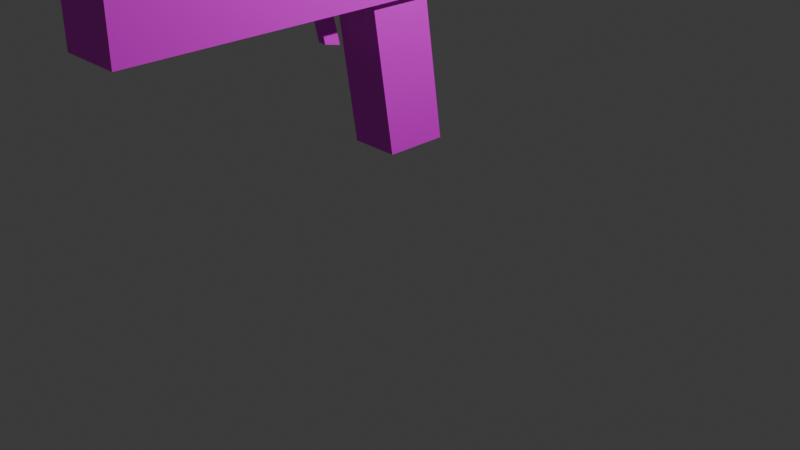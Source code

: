 # Source: gun.blend  (saved by Blender 4.3.34; exported with 4.5.12 LTS)
import bpy
from mathutils import Matrix  # noqa: F401  (used for matrix-valued properties, if any)

bpy.ops.wm.read_factory_settings(use_empty=True)
scene = bpy.context.scene
scene.name = 'Scene'

# ---- collections
col_collection = bpy.data.collections.new('Collection'); scene.collection.children.link(col_collection)

# ---- images (referenced by path relative to the original .blend; pixels are not part of the script)
import os
ASSET_DIR = os.environ.get("B2B_ASSET_DIR", "")  # directory of the original .blend (textures are referenced by path, not embedded)
HERE = os.path.dirname(os.path.abspath(__file__))  # packed textures are extracted next to this script under _unpacked/

def load_image(name, relpath, width, height, colorspace="sRGB"):
    """Load a texture the original file referenced (path relative to the .blend, or extracted next to this script)."""
    p = next((c for c in (os.path.join(HERE, relpath), os.path.join(ASSET_DIR, relpath)) if relpath and os.path.exists(c)), "")
    if p:
        img = bpy.data.images.load(p, check_existing=True)
        img.name = name
    else:  # same state as the original file: an image datablock whose file is absent (Cycles renders it pink)
        img = bpy.data.images.new(name, width, height)
        img.source = "FILE"
        img.filepath = "//" + (relpath or name)
    img.colorspace_settings.name = colorspace
    return img
img_gunbody_png = load_image('gunBody.png', 'gunBody.png', 1024, 1024, 'sRGB')

# ---- materials (node trees are filled in below, after node groups)
mat_material = bpy.data.materials.new('Material')
mat_material.alpha_threshold = 0.0
mat_material.roughness = 0.5
mat_material.line_color = (0.0, 0.0, 0.0, 1.0)

# ---- material node trees
mat_material.use_nodes = True; mat_material.node_tree.nodes.clear()
_N = mat_material.node_tree.nodes; _L = mat_material.node_tree.links
n0 = _N.new('ShaderNodeOutputMaterial'); n0.name = 'Material Output'; n0.location = (300, 300)
n1 = _N.new('ShaderNodeBsdfPrincipled'); n1.name = 'Principled BSDF'; n1.location = (10, 300)
n1.inputs[3].default_value = 1.45
n2 = _N.new('ShaderNodeTexImage'); n2.name = '画像テクスチャ'; n2.location = (-280, 280)
n2.image = img_gunbody_png
_L.new(n1.outputs[0], n0.inputs[0])
_L.new(n2.outputs[0], n1.inputs[0])
n0.is_active_output = True

# ---- world
world_world = bpy.data.worlds.new('World'); scene.world = world_world
world_world.use_nodes = True; world_world.node_tree.nodes.clear()
_N = world_world.node_tree.nodes; _L = world_world.node_tree.links
n0 = _N.new('ShaderNodeOutputWorld'); n0.name = 'World Output'; n0.location = (300, 300)
n1 = _N.new('ShaderNodeBackground'); n1.name = 'Background'; n1.location = (10, 300)
n1.inputs[0].default_value = (0.05088, 0.05088, 0.05088, 1.0)
_L.new(n1.outputs[0], n0.inputs[0])
n0.is_active_output = True
world_world.color = (0.05088, 0.05088, 0.05088)
world_world.sun_shadow_jitter_overblur = 0.0

# ---- cameras
cam_camera = bpy.data.cameras.new('Camera')
cam_camera.clip_end = 100.0
cam_camera.ortho_scale = 7.314

# ---- lights
light_light = bpy.data.lights.new('Light', 'POINT')
light_light.energy = 1000.0
light_light.shadow_soft_size = 0.1

# ---- meshes
me_cube = bpy.data.meshes.new('Cube')
me_cube.from_pydata([(0.2462, -0.5402, 1.364), (0.2448, -0.3197, -0.1241), (-0.2553, -0.5434, 1.364), (-0.2567, -0.3229, -0.1241), (0.2421, 0.1063, 1.364), (0.2407, 0.3268, -0.1241), (-0.2594, 0.1032, 1.364), (-0.2608, 0.3237, -0.1241), (-0.3266, -0.5438, 1.374), (-0.3307, 0.1027, 1.374), (0.3174, -0.5398, 1.374), (0.3134, 0.1068, 1.374), (-0.3266, -0.5438, 2.119), (-0.3307, 0.1027, 2.119), (0.3174, -0.5398, 2.119), (0.3134, 0.1068, 2.119), (0.3339, -3.167, 1.374), (-0.3101, -3.171, 1.374), (0.3339, -3.167, 2.119), (-0.3101, -3.171, 2.119)], [], [(4, 6, 9, 11), (3, 2, 6, 7), (7, 6, 4, 5), (5, 1, 3, 7), (1, 0, 2, 3), (5, 4, 0, 1), (8, 10, 16, 17), (2, 0, 10, 8), (0, 4, 11, 10), (6, 2, 8, 9), (14, 15, 13, 12), (11, 9, 13, 15), (9, 8, 12, 13), (10, 11, 15, 14), (17, 16, 18, 19), (10, 14, 18, 16), (12, 8, 17, 19), (14, 12, 19, 18)])
_uv = me_cube.uv_layers.new(name='UVMap')
_uv.uv.foreach_set('vector', [0.5, 0.25, 0.5, 8.659e-05, 0.5, 8.659e-05, 0.5, 0.25, 0.25, 0.75, 0.5, 0.75, 0.5, 0.9999, 0.25, 0.9999, 0.25, 8.659e-05, 0.5, 8.659e-05, 0.5, 0.25, 0.25, 0.25, 8.659e-05, 0.5, 0.25, 0.5, 0.25, 0.75, 8.659e-05, 0.75, 0.25, 0.5, 0.5, 0.5, 0.5, 0.75, 0.25, 0.75, 0.25, 0.25, 0.5, 0.25, 0.5, 0.5, 0.25, 0.5, 0.5, 0.75, 0.5, 0.5, 0.5, 0.5, 0.5, 0.75, 0.5, 0.75, 0.5, 0.5, 0.5, 0.5, 0.5, 0.75, 0.5, 0.5, 0.5, 0.25, 0.5, 0.25, 0.5, 0.5, 0.5, 0.9999, 0.5, 0.75, 0.5, 0.75, 0.5, 0.9999, 0.5, 0.5, 0.75, 0.5, 0.75, 0.75, 0.5, 0.75, 0.5, 0.25, 0.5, 8.659e-05, 0.5, 8.659e-05, 0.5, 0.25, 0.5, 0.9999, 0.5, 0.75, 0.5, 0.75, 0.5, 0.9999, 0.5, 0.5, 0.5, 0.25, 0.5, 0.25, 0.5, 0.5, 0.5, 0.75, 0.5, 0.5, 0.5, 0.5, 0.5, 0.75, 0.5, 0.5, 0.5, 0.5, 0.5, 0.5, 0.5, 0.5, 0.5, 0.75, 0.5, 0.75, 0.5, 0.75, 0.5, 0.75, 0.5, 0.5, 0.5, 0.75, 0.5, 0.75, 0.5, 0.5])
me_cube.materials.append(mat_material)
me_cube.use_mirror_vertex_groups = False
me_cube.update()
me_x = bpy.data.meshes.new('立方体')
me_x.from_pydata([(-0.04641, -0.7605, 1.99), (-0.04541, -0.9205, 2.678), (0.03999, -0.76, 1.99), (0.04099, -0.92, 2.678), (-0.04535, -0.9293, 2.029), (-0.04435, -1.089, 2.718), (0.04105, -0.9288, 2.029), (0.04205, -1.089, 2.718)], [], [(0, 1, 3, 2), (2, 3, 7, 6), (6, 7, 5, 4), (4, 5, 1, 0), (2, 6, 4, 0), (7, 3, 1, 5)])
_uv = me_x.uv_layers.new(name='UVマップ')
_uv.uv.foreach_set('vector', [0.25, 8.659e-05, 0.5, 8.659e-05, 0.5, 0.25, 0.25, 0.25, 0.25, 0.25, 0.5, 0.25, 0.5, 0.5, 0.25, 0.5, 0.25, 0.5, 0.5, 0.5, 0.5, 0.75, 0.25, 0.75, 0.25, 0.75, 0.5, 0.75, 0.5, 0.9999, 0.25, 0.9999, 8.659e-05, 0.5, 0.25, 0.5, 0.25, 0.75, 8.659e-05, 0.75, 0.5, 0.5, 0.75, 0.5, 0.75, 0.75, 0.5, 0.75])
me_x.materials.append(mat_material)
me_x.update()

# ---- objects
ob_cube = bpy.data.objects.new('Cube', me_cube)
ob_light = bpy.data.objects.new('Light', light_light)
ob_camera = bpy.data.objects.new('Camera', cam_camera)
ob_x = bpy.data.objects.new('立方体', me_x)

# ---- transforms, parenting, visibility, modifiers, constraints
ob_cube.location = (0.0, 0.0, 0.9923)
ob_cube.lock_rotations_4d = False
ob_cube.empty_display_type = 'ARROWS'
ob_cube.lineart.crease_threshold = 0.0
ob_light.location = (4.076, 1.005, 5.904)
ob_light.rotation_euler = (0.6503, 0.05522, 1.866)
ob_light.lock_rotations_4d = False
ob_light.empty_display_type = 'ARROWS'
ob_light.color = (0.0, 0.0, 0.0, 0.0)
ob_light.lineart.crease_threshold = 0.0
ob_camera.location = (7.359, -6.926, 4.958)
ob_camera.rotation_euler = (1.109, 0.0, 0.8149)
ob_camera.lock_rotations_4d = False
ob_camera.empty_display_type = 'ARROWS'
ob_camera.color = (0.0, 0.0, 0.0, 0.0)
ob_camera.display_type = 'WIRE'
ob_camera.lineart.crease_threshold = 0.0
ob_x.location = (0.0, 0.0, 0.0)

# ---- collection membership
col_collection.objects.link(ob_cube)
col_collection.objects.link(ob_light)
col_collection.objects.link(ob_camera)
col_collection.objects.link(ob_x)

# ---- scene / render settings (as saved in the file)
scene.camera = ob_camera
scene.frame_start = 1; scene.frame_end = 250; scene.frame_set(1)
scene.render.engine = 'BLENDER_EEVEE_NEXT'
bpy.context.view_layer.update()
